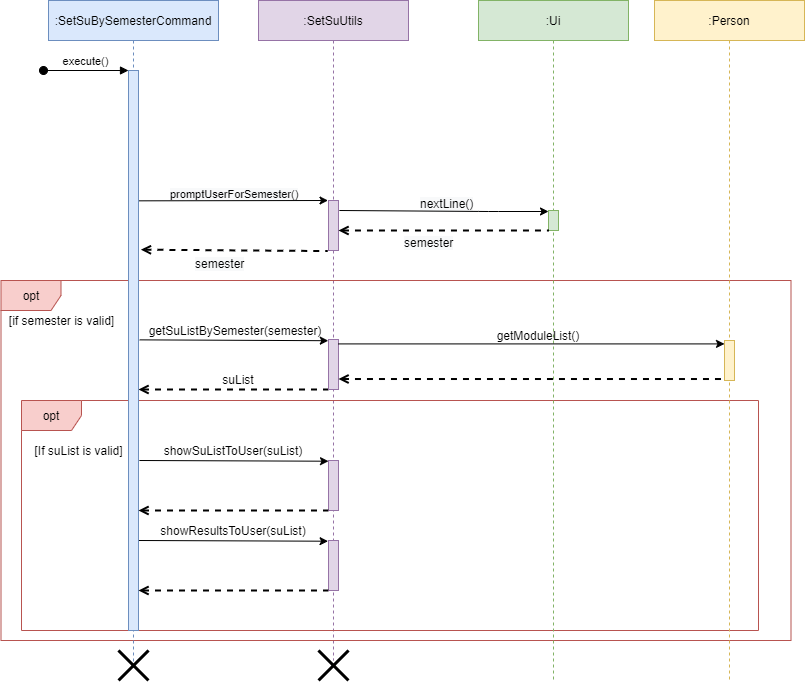

The diagram above was exported from draw.io. Its source (the exported page's mxGraphModel, read from the mxfile embedded in the PNG):
<mxGraphModel dx="1038" dy="580" grid="1" gridSize="10" guides="1" tooltips="1" connect="1" arrows="1" fold="1" page="1" pageScale="1" pageWidth="827" pageHeight="1169" math="0" shadow="0">
  <root>
    <mxCell id="0" />
    <mxCell id="1" parent="0" />
    <mxCell id="b5IrK8VOM8Nd0Z5DlNjT-7" value="&lt;span style=&quot;color: rgb(0, 0, 0); font-family: helvetica; font-size: 12px; font-style: normal; font-weight: 400; letter-spacing: normal; text-align: center; text-indent: 0px; text-transform: none; word-spacing: 0px; background-color: rgb(248, 249, 250); display: inline; float: none;&quot;&gt;nextLine()&lt;/span&gt;" style="text;whiteSpace=wrap;html=1;" parent="1" vertex="1">
      <mxGeometry x="430" y="210" width="80" height="30" as="geometry" />
    </mxCell>
    <mxCell id="OehDhqGocTLMBrLsQ3r7-60" value=":SetSuUtils" style="shape=umlLifeline;perimeter=lifelinePerimeter;container=0;collapsible=0;recursiveResize=0;rounded=0;shadow=0;strokeWidth=1;fillColor=#e1d5e7;strokeColor=#9673a6;" parent="1" vertex="1">
      <mxGeometry x="270" y="20" width="150" height="660" as="geometry" />
    </mxCell>
    <mxCell id="OehDhqGocTLMBrLsQ3r7-93" value="opt" style="shape=umlFrame;whiteSpace=wrap;html=1;fillColor=#f8cecc;strokeColor=#b85450;" parent="1" vertex="1">
      <mxGeometry x="12.5" y="300" width="790" height="360" as="geometry" />
    </mxCell>
    <mxCell id="OehDhqGocTLMBrLsQ3r7-87" value="opt" style="shape=umlFrame;whiteSpace=wrap;html=1;fillColor=#f8cecc;strokeColor=#b85450;" parent="1" vertex="1">
      <mxGeometry x="33" y="420" width="737" height="230" as="geometry" />
    </mxCell>
    <mxCell id="3nuBFxr9cyL0pnOWT2aG-1" value=":SetSuBySemesterCommand" style="shape=umlLifeline;perimeter=lifelinePerimeter;container=0;collapsible=0;recursiveResize=0;rounded=0;shadow=0;strokeWidth=1;fillColor=#dae8fc;strokeColor=#6c8ebf;" parent="1" vertex="1">
      <mxGeometry x="60" y="20" width="170" height="670" as="geometry" />
    </mxCell>
    <mxCell id="OehDhqGocTLMBrLsQ3r7-13" value=":Ui" style="shape=umlLifeline;perimeter=lifelinePerimeter;container=0;collapsible=0;recursiveResize=0;rounded=0;shadow=0;strokeWidth=1;fillColor=#d5e8d4;strokeColor=#82b366;" parent="1" vertex="1">
      <mxGeometry x="490" y="20" width="150" height="680" as="geometry" />
    </mxCell>
    <mxCell id="OehDhqGocTLMBrLsQ3r7-26" value="" style="endArrow=none;dashed=1;html=1;strokeWidth=2;entryX=-0.067;entryY=1.011;entryDx=0;entryDy=0;entryPerimeter=0;startArrow=open;startFill=0;exitX=1.24;exitY=0.32;exitDx=0;exitDy=0;exitPerimeter=0;" parent="1" source="3nuBFxr9cyL0pnOWT2aG-2" target="OehDhqGocTLMBrLsQ3r7-14" edge="1">
      <mxGeometry width="50" height="50" relative="1" as="geometry">
        <mxPoint x="230" y="260" as="sourcePoint" />
        <mxPoint x="280" y="210" as="targetPoint" />
      </mxGeometry>
    </mxCell>
    <mxCell id="OehDhqGocTLMBrLsQ3r7-28" value="" style="endArrow=none;dashed=1;html=1;strokeWidth=2;entryX=-0.033;entryY=1.011;entryDx=0;entryDy=0;entryPerimeter=0;exitX=1.3;exitY=0.179;exitDx=0;exitDy=0;exitPerimeter=0;startArrow=open;startFill=0;" parent="1" edge="1">
      <mxGeometry width="50" height="50" relative="1" as="geometry">
        <mxPoint x="150" y="409" as="sourcePoint" />
        <mxPoint x="339.66999999999985" y="409.1099999999999" as="targetPoint" />
      </mxGeometry>
    </mxCell>
    <mxCell id="OehDhqGocTLMBrLsQ3r7-32" value="" style="endArrow=classic;html=1;exitX=1.124;exitY=0.481;exitDx=0;exitDy=0;exitPerimeter=0;entryX=-0.02;entryY=0.007;entryDx=0;entryDy=0;entryPerimeter=0;" parent="1" source="3nuBFxr9cyL0pnOWT2aG-2" edge="1">
      <mxGeometry width="50" height="50" relative="1" as="geometry">
        <mxPoint x="156.00000000000003" y="260" as="sourcePoint" />
        <mxPoint x="339.79999999999995" y="360.21000000000004" as="targetPoint" />
      </mxGeometry>
    </mxCell>
    <mxCell id="OehDhqGocTLMBrLsQ3r7-35" value="getSuListBySemester(semester)" style="text;html=1;strokeColor=none;fillColor=none;align=center;verticalAlign=middle;whiteSpace=wrap;rounded=0;" parent="1" vertex="1">
      <mxGeometry x="217" y="340" width="60" height="20" as="geometry" />
    </mxCell>
    <mxCell id="OehDhqGocTLMBrLsQ3r7-37" value="suList" style="text;html=1;strokeColor=none;fillColor=none;align=center;verticalAlign=middle;whiteSpace=wrap;rounded=0;" parent="1" vertex="1">
      <mxGeometry x="210" y="389" width="80" height="20" as="geometry" />
    </mxCell>
    <mxCell id="3nuBFxr9cyL0pnOWT2aG-2" value="" style="points=[];perimeter=orthogonalPerimeter;rounded=0;shadow=0;strokeWidth=1;fillColor=#dae8fc;strokeColor=#6c8ebf;" parent="1" vertex="1">
      <mxGeometry x="140" y="90" width="10" height="560" as="geometry" />
    </mxCell>
    <mxCell id="3nuBFxr9cyL0pnOWT2aG-3" value="execute()" style="verticalAlign=bottom;startArrow=oval;endArrow=block;startSize=8;shadow=0;strokeWidth=1;labelBackgroundColor=none;" parent="1" edge="1">
      <mxGeometry x="70" y="20" as="geometry">
        <mxPoint x="55" y="90" as="sourcePoint" />
        <mxPoint x="140" y="90" as="targetPoint" />
      </mxGeometry>
    </mxCell>
    <mxCell id="OehDhqGocTLMBrLsQ3r7-14" value="" style="points=[];perimeter=orthogonalPerimeter;rounded=0;shadow=0;strokeWidth=1;fillColor=#e1d5e7;strokeColor=#9673a6;" parent="1" vertex="1">
      <mxGeometry x="340" y="220" width="10" height="50" as="geometry" />
    </mxCell>
    <mxCell id="OehDhqGocTLMBrLsQ3r7-80" value="" style="shape=umlDestroy;whiteSpace=wrap;html=1;strokeWidth=3;" parent="1" vertex="1">
      <mxGeometry x="130" y="670" width="30" height="30" as="geometry" />
    </mxCell>
    <mxCell id="OehDhqGocTLMBrLsQ3r7-82" value="" style="shape=umlDestroy;whiteSpace=wrap;html=1;strokeWidth=3;" parent="1" vertex="1">
      <mxGeometry x="330" y="670" width="30" height="30" as="geometry" />
    </mxCell>
    <mxCell id="OehDhqGocTLMBrLsQ3r7-94" value="[if semester is valid]" style="text;html=1;align=center;verticalAlign=middle;resizable=0;points=[];autosize=1;" parent="1" vertex="1">
      <mxGeometry x="12.5" y="330" width="120" height="20" as="geometry" />
    </mxCell>
    <mxCell id="b5IrK8VOM8Nd0Z5DlNjT-1" value="" style="endArrow=classic;html=1;entryX=-0.067;entryY=-0.011;entryDx=0;entryDy=0;entryPerimeter=0;exitX=1.033;exitY=0.3;exitDx=0;exitDy=0;exitPerimeter=0;" parent="1" edge="1">
      <mxGeometry width="50" height="50" relative="1" as="geometry">
        <mxPoint x="150.49999999999991" y="220.32999999999998" as="sourcePoint" />
        <mxPoint x="339.49999999999994" y="219.99999999999994" as="targetPoint" />
      </mxGeometry>
    </mxCell>
    <mxCell id="b5IrK8VOM8Nd0Z5DlNjT-2" value="&lt;span style=&quot;color: rgb(0 , 0 , 0) ; font-family: &amp;#34;helvetica&amp;#34; ; font-size: 11px ; font-style: normal ; font-weight: 400 ; letter-spacing: normal ; text-align: center ; text-indent: 0px ; text-transform: none ; word-spacing: 0px ; background-color: rgb(248 , 249 , 250) ; display: inline ; float: none&quot;&gt;promptUserForSemester()&lt;/span&gt;" style="text;whiteSpace=wrap;html=1;" parent="1" vertex="1">
      <mxGeometry x="180" y="200" width="70" height="30" as="geometry" />
    </mxCell>
    <mxCell id="b5IrK8VOM8Nd0Z5DlNjT-3" value="" style="points=[];perimeter=orthogonalPerimeter;rounded=0;shadow=0;strokeWidth=1;fillColor=#d5e8d4;strokeColor=#82b366;" parent="1" vertex="1">
      <mxGeometry x="560" y="230" width="10" height="20" as="geometry" />
    </mxCell>
    <mxCell id="b5IrK8VOM8Nd0Z5DlNjT-4" value="" style="endArrow=classic;html=1;exitX=1.067;exitY=0.385;exitDx=0;exitDy=0;exitPerimeter=0;" parent="1" edge="1">
      <mxGeometry width="50" height="50" relative="1" as="geometry">
        <mxPoint x="350.87000000000006" y="230" as="sourcePoint" />
        <mxPoint x="560" y="231" as="targetPoint" />
        <Array as="points">
          <mxPoint x="500" y="231" />
        </Array>
      </mxGeometry>
    </mxCell>
    <mxCell id="b5IrK8VOM8Nd0Z5DlNjT-5" value="" style="endArrow=none;dashed=1;html=1;strokeWidth=2;entryX=-0.067;entryY=1.011;entryDx=0;entryDy=0;entryPerimeter=0;startArrow=open;startFill=0;exitX=1;exitY=0.6;exitDx=0;exitDy=0;exitPerimeter=0;" parent="1" source="OehDhqGocTLMBrLsQ3r7-14" edge="1">
      <mxGeometry width="50" height="50" relative="1" as="geometry">
        <mxPoint x="365.6938095238095" y="250.00000000000006" as="sourcePoint" />
        <mxPoint x="560" y="250.00000000000006" as="targetPoint" />
      </mxGeometry>
    </mxCell>
    <mxCell id="b5IrK8VOM8Nd0Z5DlNjT-8" value="&lt;span style=&quot;color: rgb(0 , 0 , 0) ; font-family: &amp;#34;helvetica&amp;#34; ; font-size: 12px ; font-style: normal ; font-weight: 400 ; letter-spacing: normal ; text-align: center ; text-indent: 0px ; text-transform: none ; word-spacing: 0px ; background-color: rgb(248 , 249 , 250) ; display: inline ; float: none&quot;&gt;semester&lt;/span&gt;" style="text;whiteSpace=wrap;html=1;" parent="1" vertex="1">
      <mxGeometry x="414" y="249" width="80" height="30" as="geometry" />
    </mxCell>
    <mxCell id="b5IrK8VOM8Nd0Z5DlNjT-10" value="&lt;span style=&quot;color: rgb(0 , 0 , 0) ; font-family: &amp;#34;helvetica&amp;#34; ; font-size: 12px ; font-style: normal ; font-weight: 400 ; letter-spacing: normal ; text-align: center ; text-indent: 0px ; text-transform: none ; word-spacing: 0px ; background-color: rgb(248 , 249 , 250) ; display: inline ; float: none&quot;&gt;semester&lt;/span&gt;" style="text;whiteSpace=wrap;html=1;" parent="1" vertex="1">
      <mxGeometry x="205" y="270" width="80" height="30" as="geometry" />
    </mxCell>
    <mxCell id="b5IrK8VOM8Nd0Z5DlNjT-12" value="" style="points=[];perimeter=orthogonalPerimeter;rounded=0;shadow=0;strokeWidth=1;fillColor=#e1d5e7;strokeColor=#9673a6;" parent="1" vertex="1">
      <mxGeometry x="340" y="359" width="10" height="50" as="geometry" />
    </mxCell>
    <mxCell id="b5IrK8VOM8Nd0Z5DlNjT-13" value="[If suList&amp;nbsp;is valid]" style="text;html=1;align=center;verticalAlign=middle;resizable=0;points=[];autosize=1;" parent="1" vertex="1">
      <mxGeometry x="40" y="460" width="100" height="20" as="geometry" />
    </mxCell>
    <mxCell id="b5IrK8VOM8Nd0Z5DlNjT-15" value="" style="points=[];perimeter=orthogonalPerimeter;rounded=0;shadow=0;strokeWidth=1;fillColor=#e1d5e7;strokeColor=#9673a6;" parent="1" vertex="1">
      <mxGeometry x="340" y="480" width="10" height="50" as="geometry" />
    </mxCell>
    <mxCell id="b5IrK8VOM8Nd0Z5DlNjT-16" value="" style="points=[];perimeter=orthogonalPerimeter;rounded=0;shadow=0;strokeWidth=1;fillColor=#e1d5e7;strokeColor=#9673a6;" parent="1" vertex="1">
      <mxGeometry x="340" y="560" width="10" height="50" as="geometry" />
    </mxCell>
    <mxCell id="b5IrK8VOM8Nd0Z5DlNjT-17" value="showSuListToUser(suList)" style="text;html=1;strokeColor=none;fillColor=none;align=center;verticalAlign=middle;whiteSpace=wrap;rounded=0;" parent="1" vertex="1">
      <mxGeometry x="215" y="460" width="60" height="20" as="geometry" />
    </mxCell>
    <mxCell id="b5IrK8VOM8Nd0Z5DlNjT-18" value="" style="endArrow=classic;html=1;exitX=1.067;exitY=0.385;exitDx=0;exitDy=0;exitPerimeter=0;entryX=-0.02;entryY=0.007;entryDx=0;entryDy=0;entryPerimeter=0;" parent="1" edge="1">
      <mxGeometry width="50" height="50" relative="1" as="geometry">
        <mxPoint x="150.87000000000006" y="480.0000000000001" as="sourcePoint" />
        <mxPoint x="339.99999999999994" y="480.71000000000004" as="targetPoint" />
      </mxGeometry>
    </mxCell>
    <mxCell id="b5IrK8VOM8Nd0Z5DlNjT-19" value="" style="endArrow=classic;html=1;exitX=1.067;exitY=0.385;exitDx=0;exitDy=0;exitPerimeter=0;entryX=-0.02;entryY=0.007;entryDx=0;entryDy=0;entryPerimeter=0;" parent="1" edge="1">
      <mxGeometry width="50" height="50" relative="1" as="geometry">
        <mxPoint x="150.43000000000012" y="560" as="sourcePoint" />
        <mxPoint x="339.56" y="560.71" as="targetPoint" />
      </mxGeometry>
    </mxCell>
    <mxCell id="b5IrK8VOM8Nd0Z5DlNjT-20" value="" style="endArrow=none;dashed=1;html=1;strokeWidth=2;entryX=-0.033;entryY=1.011;entryDx=0;entryDy=0;entryPerimeter=0;exitX=1.3;exitY=0.179;exitDx=0;exitDy=0;exitPerimeter=0;startArrow=open;startFill=0;" parent="1" edge="1">
      <mxGeometry width="50" height="50" relative="1" as="geometry">
        <mxPoint x="150" y="530" as="sourcePoint" />
        <mxPoint x="339.66999999999985" y="530.1099999999999" as="targetPoint" />
      </mxGeometry>
    </mxCell>
    <mxCell id="b5IrK8VOM8Nd0Z5DlNjT-21" value="" style="endArrow=none;dashed=1;html=1;strokeWidth=2;entryX=-0.033;entryY=1.011;entryDx=0;entryDy=0;entryPerimeter=0;exitX=1.3;exitY=0.179;exitDx=0;exitDy=0;exitPerimeter=0;startArrow=open;startFill=0;" parent="1" edge="1">
      <mxGeometry width="50" height="50" relative="1" as="geometry">
        <mxPoint x="150" y="610" as="sourcePoint" />
        <mxPoint x="339.66999999999985" y="610.1099999999999" as="targetPoint" />
        <Array as="points">
          <mxPoint x="237.84" y="610" />
        </Array>
      </mxGeometry>
    </mxCell>
    <mxCell id="b5IrK8VOM8Nd0Z5DlNjT-22" value="showResultsToUser(suList)" style="text;html=1;strokeColor=none;fillColor=none;align=center;verticalAlign=middle;whiteSpace=wrap;rounded=0;" parent="1" vertex="1">
      <mxGeometry x="215" y="540" width="60" height="20" as="geometry" />
    </mxCell>
    <mxCell id="b5IrK8VOM8Nd0Z5DlNjT-24" value=":Person" style="shape=umlLifeline;perimeter=lifelinePerimeter;container=0;collapsible=0;recursiveResize=0;rounded=0;shadow=0;strokeWidth=1;fillColor=#fff2cc;strokeColor=#d6b656;" parent="1" vertex="1">
      <mxGeometry x="666" y="20" width="150" height="680" as="geometry" />
    </mxCell>
    <mxCell id="b5IrK8VOM8Nd0Z5DlNjT-25" value="" style="points=[];perimeter=orthogonalPerimeter;rounded=0;shadow=0;strokeWidth=1;fillColor=#fff2cc;strokeColor=#d6b656;" parent="1" vertex="1">
      <mxGeometry x="736" y="360" width="10" height="40" as="geometry" />
    </mxCell>
    <mxCell id="b5IrK8VOM8Nd0Z5DlNjT-26" value="" style="endArrow=classic;html=1;exitX=1.124;exitY=0.481;exitDx=0;exitDy=0;exitPerimeter=0;" parent="1" edge="1">
      <mxGeometry width="50" height="50" relative="1" as="geometry">
        <mxPoint x="350" y="363.41" as="sourcePoint" />
        <mxPoint x="736" y="363.4100000000001" as="targetPoint" />
      </mxGeometry>
    </mxCell>
    <mxCell id="b5IrK8VOM8Nd0Z5DlNjT-27" value="" style="endArrow=none;dashed=1;html=1;strokeWidth=2;entryX=-0.033;entryY=1.011;entryDx=0;entryDy=0;entryPerimeter=0;startArrow=open;startFill=0;" parent="1" source="b5IrK8VOM8Nd0Z5DlNjT-12" edge="1">
      <mxGeometry width="50" height="50" relative="1" as="geometry">
        <mxPoint x="546.3299999999999" y="398.41" as="sourcePoint" />
        <mxPoint x="735.9999999999998" y="398.5199999999999" as="targetPoint" />
      </mxGeometry>
    </mxCell>
    <mxCell id="b5IrK8VOM8Nd0Z5DlNjT-29" value="getModuleList()" style="text;html=1;strokeColor=none;fillColor=none;align=center;verticalAlign=middle;whiteSpace=wrap;rounded=0;" parent="1" vertex="1">
      <mxGeometry x="520" y="345" width="60" height="20" as="geometry" />
    </mxCell>
  </root>
</mxGraphModel>